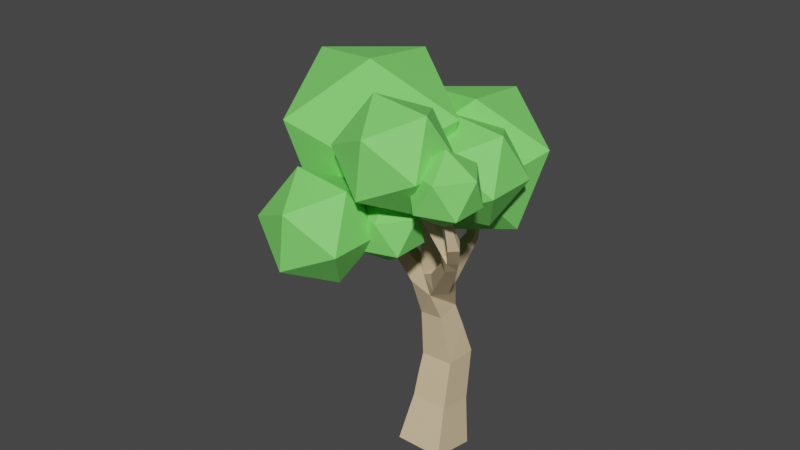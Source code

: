 # Source: BasicTree.blend  (saved by Blender 2.93.21; exported with 4.5.12 LTS)
import bpy
from mathutils import Matrix  # noqa: F401  (used for matrix-valued properties, if any)

bpy.ops.wm.read_factory_settings(use_empty=True)
scene = bpy.context.scene
scene.name = 'Scene'

# ---- collections
col_collection = bpy.data.collections.new('Collection'); scene.collection.children.link(col_collection)

# ---- materials (node trees are filled in below, after node groups)
mat_brown = bpy.data.materials.new('brown')
mat_brown.use_transparent_shadow = False
mat_material_001 = bpy.data.materials.new('Material.001')
mat_material_001.use_transparent_shadow = False

# ---- material node trees
mat_brown.use_nodes = True; mat_brown.node_tree.nodes.clear()
_N = mat_brown.node_tree.nodes; _L = mat_brown.node_tree.links
n0 = _N.new('ShaderNodeBsdfPrincipled'); n0.name = 'Principled BSDF'; n0.location = (10, 300)
n0.distribution = 'GGX'
n0.subsurface_method = 'BURLEY'
n0.inputs[0].default_value = (0.7064, 0.5472, 0.3339, 1.0)
n0.inputs[2].default_value = 0.7632
n0.inputs[3].default_value = 1.45
n0.inputs[27].default_value = (0.0, 0.0, 0.0, 1.0)
n0.inputs[28].default_value = 1.0
n1 = _N.new('ShaderNodeOutputMaterial'); n1.name = 'Material Output'; n1.location = (300, 300)
_L.new(n0.outputs[0], n1.inputs[0])
n1.is_active_output = True
mat_material_001.use_nodes = True; mat_material_001.node_tree.nodes.clear()
_N = mat_material_001.node_tree.nodes; _L = mat_material_001.node_tree.links
n0 = _N.new('ShaderNodeBsdfPrincipled'); n0.name = 'Principled BSDF'; n0.location = (10, 300)
n0.distribution = 'GGX'
n0.subsurface_method = 'BURLEY'
n0.inputs[0].default_value = (0.2083, 0.8, 0.1468, 1.0)
n0.inputs[2].default_value = 0.6773
n0.inputs[3].default_value = 1.45
n0.inputs[13].default_value = 0.5816
n0.inputs[27].default_value = (0.0, 0.0, 0.0, 1.0)
n0.inputs[28].default_value = 1.0
n1 = _N.new('ShaderNodeOutputMaterial'); n1.name = 'Material Output'; n1.location = (300, 300)
_L.new(n0.outputs[0], n1.inputs[0])
n1.is_active_output = True

# ---- world
world_world = bpy.data.worlds.new('World'); scene.world = world_world
world_world.use_nodes = True; world_world.node_tree.nodes.clear()
_N = world_world.node_tree.nodes; _L = world_world.node_tree.links
n0 = _N.new('ShaderNodeOutputWorld'); n0.name = 'World Output'; n0.location = (300, 300)
n1 = _N.new('ShaderNodeBackground'); n1.name = 'Background'; n1.location = (10, 300)
n1.inputs[0].default_value = (0.05088, 0.05088, 0.05088, 1.0)
_L.new(n1.outputs[0], n0.inputs[0])
n0.is_active_output = True
world_world.color = (0.05088, 0.05088, 0.05088)
world_world.use_sun_shadow = False
world_world.sun_shadow_jitter_overblur = 0.0

# ---- meshes
me_cube_001 = bpy.data.meshes.new('Cube.001')
me_cube_001.from_pydata([(-0.479, 0.6107, -0.1267), (0.7684, 0.6107, -0.1267), (0.7684, -0.6107, 0.1267), (-0.479, -0.6107, 0.1267), (0.03282, -0.9505, 8.978), (-0.03282, -0.9505, 8.978), (-0.03282, -0.8848, 8.979), (0.03282, -0.8848, 8.979), (0.05808, -0.9496, 8.171), (-0.05808, -0.9496, 8.171), (-0.05808, -0.8398, 8.209), (0.05808, -0.8398, 8.209), (-0.4059, 2.544, 6.206), (-0.2912, 2.561, 6.21), (-0.2769, 2.459, 6.262), (-0.3917, 2.441, 6.259), (-0.3478, 1.957, 4.903), (-0.09477, 1.992, 4.906), (-0.07274, 1.82, 5.093), (-0.3258, 1.784, 5.09), (0.1278, -0.2569, 7.112), (-0.1278, -0.2569, 7.112), (-0.1278, -0.01842, 7.204), (0.1278, -0.01842, 7.204), (-0.2837, 0.93, 2.411), (0.5698, 0.9336, 2.444), (0.5731, 0.07946, 2.453), (-0.2804, 0.07584, 2.419), (0.9386, -1.884, 7.695), (0.8409, -1.83, 7.727), (0.9033, -1.74, 7.765), (1.001, -1.793, 7.732), (1.316, -2.234, 8.477), (1.267, -2.212, 8.513), (1.299, -2.157, 8.524), (1.348, -2.179, 8.489), (2.027, -1.645, 6.811), (1.819, -1.791, 6.788), (1.682, -1.616, 6.913), (1.89, -1.47, 6.936), (1.937, -1.956, 7.692), (1.852, -2.01, 7.673), (1.794, -1.931, 7.703), (1.879, -1.877, 7.723), (-1.522, -0.3564, 5.956), (-1.622, -0.1257, 6.0), (-1.444, -0.0821, 6.178), (-1.343, -0.3128, 6.134), (-2.333, -1.224, 6.933), (-2.394, -1.133, 6.97), (-2.318, -1.117, 7.056), (-2.257, -1.208, 7.018), (-0.3285, 0.7157, 1.12), (0.6178, 0.7157, 1.12), (0.6178, -0.2109, 1.312), (-0.3285, -0.2109, 1.312), (-0.3972, 0.6678, 0.5509), (0.6865, 0.6678, 0.5509), (0.6865, -0.3934, 0.7711), (-0.3972, -0.3934, 0.7711), (-1.668, -0.5165, 6.133), (-1.788, -0.3381, 6.207), (-1.638, -0.3069, 6.375), (-1.518, -0.4853, 6.301), (-1.779, -0.6341, 6.266), (-1.889, -0.4702, 6.334), (-1.751, -0.4416, 6.488), (-1.641, -0.6055, 6.421), (-1.874, -0.736, 6.381), (-1.976, -0.5847, 6.444), (-1.849, -0.5582, 6.587), (-1.747, -0.7096, 6.524), (-1.962, -0.8289, 6.486), (-2.056, -0.689, 6.544), (-1.938, -0.6645, 6.676), (-1.844, -0.8044, 6.618), (-2.043, -0.9155, 6.584), (-2.13, -0.7863, 6.638), (-2.022, -0.7637, 6.759), (-1.935, -0.8929, 6.706), (-2.12, -0.9975, 6.677), (-2.2, -0.8785, 6.726), (-2.1, -0.8577, 6.838), (-2.02, -0.9767, 6.789), (-2.194, -1.076, 6.765), (-2.267, -0.9665, 6.81), (-2.176, -0.9474, 6.914), (-2.102, -1.057, 6.868), (-2.265, -1.151, 6.85), (-2.332, -1.051, 6.892), (-2.248, -1.034, 6.986), (-2.181, -1.134, 6.945), (-0.4496, -0.1836, 4.537), (-0.5597, 0.2463, 4.537), (-0.2284, 0.3261, 4.857), (-0.1346, -0.1294, 4.831), (-0.6747, -0.2213, 4.834), (-0.7752, 0.1711, 4.834), (-0.4763, 0.2477, 5.096), (-0.3757, -0.1448, 5.096), (-0.8726, -0.2545, 5.095), (-0.9647, 0.105, 5.095), (-0.6909, 0.1752, 5.336), (-0.5988, -0.1843, 5.336), (-1.055, -0.285, 5.336), (-1.139, 0.04419, 5.336), (-0.8883, 0.1084, 5.556), (-0.804, -0.2208, 5.556), (-1.226, -0.3137, 5.562), (-1.303, -0.01298, 5.562), (-1.074, 0.0457, 5.763), (-0.9969, -0.255, 5.763), (-1.389, -0.341, 5.777), (-1.459, -0.0674, 5.777), (-1.251, -0.01402, 5.96), (-1.181, -0.2876, 5.96), (2.001, -1.757, 7.122), (1.831, -1.866, 7.083), (1.715, -1.707, 7.144), (1.886, -1.598, 7.183), (1.982, -1.817, 7.292), (1.837, -1.909, 7.259), (1.739, -1.774, 7.311), (1.884, -1.681, 7.344), (1.965, -1.867, 7.438), (1.842, -1.946, 7.41), (1.759, -1.831, 7.454), (1.882, -1.753, 7.482), (1.95, -1.913, 7.57), (1.847, -1.979, 7.547), (1.777, -1.883, 7.584), (1.88, -1.817, 7.607), (1.699, -1.233, 6.21), (1.5, -1.393, 6.21), (1.38, -1.244, 6.38), (1.58, -1.084, 6.38), (1.804, -1.364, 6.399), (1.605, -1.524, 6.399), (1.485, -1.375, 6.569), (1.684, -1.215, 6.569), (1.909, -1.494, 6.588), (1.71, -1.654, 6.588), (1.59, -1.505, 6.758), (1.789, -1.345, 6.758), (0.9952, -1.935, 7.81), (0.9124, -1.899, 7.869), (0.9661, -1.807, 7.888), (1.049, -1.843, 7.828), (1.037, -1.974, 7.897), (0.9587, -1.94, 7.953), (1.01, -1.853, 7.971), (1.088, -1.887, 7.915), (1.075, -2.009, 7.975), (1.0, -1.976, 8.028), (1.048, -1.893, 8.045), (1.123, -1.926, 7.992), (1.109, -2.041, 8.047), (1.038, -2.01, 8.098), (1.084, -1.931, 8.114), (1.155, -1.962, 8.063), (1.142, -2.072, 8.115), (1.074, -2.042, 8.164), (1.118, -1.967, 8.179), (1.186, -1.997, 8.13), (1.173, -2.101, 8.18), (1.109, -2.073, 8.226), (1.151, -2.001, 8.241), (1.215, -2.029, 8.195), (1.204, -2.129, 8.243), (1.142, -2.102, 8.287), (1.182, -2.034, 8.301), (1.243, -2.061, 8.257), (1.233, -2.156, 8.304), (1.175, -2.131, 8.346), (1.212, -2.066, 8.359), (1.271, -2.091, 8.317), (1.261, -2.183, 8.363), (1.206, -2.158, 8.403), (1.242, -2.097, 8.415), (1.297, -2.121, 8.376), (1.289, -2.208, 8.421), (1.237, -2.186, 8.459), (1.271, -2.127, 8.471), (1.323, -2.15, 8.433), (1.372, -1.389, 6.356), (1.186, -1.254, 6.356), (1.305, -1.09, 6.465), (1.491, -1.226, 6.465), (1.306, -1.464, 6.56), (1.135, -1.339, 6.56), (1.245, -1.188, 6.66), (1.416, -1.313, 6.66), (1.249, -1.53, 6.736), (1.09, -1.413, 6.736), (1.192, -1.273, 6.829), (1.352, -1.389, 6.829), (1.197, -1.589, 6.896), (1.049, -1.481, 6.896), (1.144, -1.35, 6.983), (1.293, -1.458, 6.983), (1.149, -1.645, 7.046), (1.011, -1.543, 7.046), (1.1, -1.422, 7.127), (1.238, -1.523, 7.127), (1.103, -1.697, 7.188), (0.9746, -1.603, 7.188), (1.057, -1.49, 7.264), (1.186, -1.584, 7.264), (1.06, -1.747, 7.324), (0.9401, -1.66, 7.324), (1.017, -1.555, 7.394), (1.137, -1.642, 7.394), (1.018, -1.795, 7.454), (0.907, -1.715, 7.454), (0.9782, -1.617, 7.519), (1.089, -1.698, 7.519), (0.9771, -1.842, 7.58), (0.8749, -1.768, 7.58), (0.9406, -1.678, 7.64), (1.043, -1.752, 7.64), (0.5635, -0.03778, 4.487), (0.266, -0.3743, 4.487), (0.2775, 0.2452, 4.851), (0.7481, -0.2243, 4.763), (0.4737, -0.5346, 4.763), (0.2587, -0.3446, 5.061), (0.5331, -0.03422, 5.061), (0.9103, -0.3883, 5.005), (0.6564, -0.6756, 5.005), (0.4573, -0.4996, 5.282), (0.7113, -0.2123, 5.282), (1.06, -0.5391, 5.228), (0.8244, -0.8052, 5.228), (0.6401, -0.6423, 5.484), (0.8753, -0.3762, 5.484), (1.2, -0.681, 5.438), (0.9824, -0.9272, 5.438), (0.8118, -0.7764, 5.675), (1.029, -0.5302, 5.675), (1.334, -0.816, 5.637), (1.133, -1.043, 5.637), (0.9753, -0.904, 5.856), (1.176, -0.6768, 5.856), (1.462, -0.9456, 5.829), (1.277, -1.155, 5.829), (1.132, -1.027, 6.03), (1.317, -0.8175, 6.03), (0.05355, -0.9524, 8.33), (-0.05355, -0.9524, 8.33), (-0.05355, -0.8453, 8.333), (0.05355, -0.8453, 8.333), (0.05029, -0.9521, 8.432), (-0.05029, -0.9521, 8.432), (-0.05029, -0.8515, 8.434), (0.05029, -0.8515, 8.434), (0.04739, -0.9518, 8.522), (-0.04739, -0.9518, 8.522), (-0.04739, -0.8571, 8.525), (0.04739, -0.8571, 8.525), (0.04469, -0.9515, 8.607), (-0.04469, -0.9515, 8.607), (-0.04469, -0.8622, 8.609), (0.04469, -0.8622, 8.609), (0.04213, -0.9513, 8.687), (-0.04213, -0.9513, 8.687), (-0.04213, -0.8671, 8.689), (0.04213, -0.8671, 8.689), (0.03969, -0.9511, 8.763), (-0.03969, -0.9511, 8.763), (-0.03969, -0.8717, 8.765), (0.03969, -0.8717, 8.765), (0.03733, -0.9509, 8.837), (-0.03733, -0.9509, 8.837), (-0.03733, -0.8762, 8.839), (0.03733, -0.8762, 8.839), (0.03504, -0.9507, 8.908), (-0.03504, -0.9507, 8.908), (-0.03504, -0.8806, 8.91), (0.03504, -0.8806, 8.91), (0.1108, -0.4109, 7.343), (-0.1108, -0.4109, 7.343), (-0.1108, -0.2321, 7.474), (0.1108, -0.2321, 7.474), (0.09975, -0.5225, 7.514), (-0.09975, -0.5225, 7.514), (-0.09975, -0.3616, 7.632), (0.09975, -0.3616, 7.632), (0.09014, -0.6191, 7.662), (-0.09014, -0.6191, 7.662), (-0.09014, -0.4738, 7.768), (0.09014, -0.4738, 7.768), (0.08138, -0.7072, 7.797), (-0.08138, -0.7072, 7.797), (-0.08138, -0.576, 7.893), (0.08138, -0.576, 7.893), (0.07321, -0.7894, 7.923), (-0.07321, -0.7894, 7.923), (-0.07321, -0.6713, 8.009), (0.07321, -0.6713, 8.009), (0.06547, -0.8672, 8.042), (-0.06547, -0.8672, 8.042), (-0.06547, -0.7616, 8.119), (0.06547, -0.7616, 8.119), (-0.364, 2.106, 5.217), (-0.1419, 2.14, 5.223), (-0.1143, 1.941, 5.325), (-0.3365, 1.907, 5.318), (-0.3718, 2.187, 5.4), (-0.1696, 2.218, 5.406), (-0.1445, 2.037, 5.498), (-0.3467, 2.006, 5.492), (-0.3785, 2.257, 5.559), (-0.1935, 2.286, 5.564), (-0.1706, 2.12, 5.649), (-0.3556, 2.092, 5.643), (-0.3847, 2.321, 5.704), (-0.2154, 2.347, 5.709), (-0.1944, 2.196, 5.786), (-0.3636, 2.17, 5.781), (-0.3904, 2.381, 5.839), (-0.2357, 2.405, 5.843), (-0.2166, 2.266, 5.914), (-0.3712, 2.243, 5.909), (-0.3958, 2.438, 5.967), (-0.255, 2.459, 5.971), (-0.2376, 2.333, 6.035), (-0.3783, 2.312, 6.031), (-0.401, 2.492, 6.089), (-0.2735, 2.511, 6.093), (-0.2576, 2.397, 6.151), (-0.3851, 2.378, 6.147), (-0.2845, 0.7291, 4.286), (0.1399, 0.7807, 4.286), (0.1599, 0.6163, 4.681), (-0.2645, 0.5646, 4.681), (-0.3015, 1.075, 4.459), (0.07338, 1.121, 4.459), (0.09106, 0.9753, 4.807), (-0.2838, 0.9297, 4.807), (-0.3164, 1.379, 4.61), (0.01493, 1.419, 4.61), (0.03055, 1.291, 4.918), (-0.3008, 1.251, 4.918), (-0.3302, 1.659, 4.749), (-0.03886, 1.694, 4.749), (-0.02512, 1.581, 5.02), (-0.3164, 1.546, 5.02), (0.2246, -0.1248, 4.844), (0.2071, -0.1501, 5.26), (-0.2071, -0.1501, 5.26), (-0.2071, 0.262, 5.302), (0.2071, 0.262, 5.302), (0.1917, -0.1723, 5.625), (-0.1917, -0.1723, 5.625), (-0.1917, 0.2092, 5.664), (0.1917, 0.2092, 5.664), (0.1776, -0.1927, 5.961), (-0.1776, -0.1927, 5.961), (-0.1776, 0.1606, 5.997), (0.1776, 0.1606, 5.997), (0.1643, -0.2119, 6.277), (-0.1643, -0.2119, 6.277), (-0.1643, 0.1149, 6.31), (0.1643, 0.1149, 6.31), (0.1516, -0.2302, 6.577), (-0.1516, -0.2302, 6.577), (-0.1516, 0.07146, 6.608), (0.1516, 0.07146, 6.608), (0.1395, -0.2478, 6.866), (-0.1395, -0.2478, 6.866), (-0.1395, 0.02973, 6.895), (0.1395, 0.02973, 6.895), (-0.2731, 0.7073, 3.237), (0.4306, 0.7079, 3.292), (0.4413, 0.01399, 3.163), (-0.2624, 0.01344, 3.107), (-0.2625, 0.5485, 3.794), (0.333, 0.549, 3.841), (0.3421, -0.03818, 3.731), (-0.2534, -0.03864, 3.684), (-0.3047, 0.8228, 1.753), (0.594, 0.8228, 1.753), (0.594, -0.0571, 1.936), (-0.3047, -0.0571, 1.936), (1.699, -1.233, 6.21), (1.5, -1.393, 6.21), (1.58, -1.084, 6.38), (0.2775, 0.2452, 4.851), (-0.1346, -0.1294, 4.831), (0.266, -0.3743, 4.487), (0.5635, -0.03778, 4.487)], [], [(379, 378, 221), (61, 62, 46, 45), (60, 61, 45, 44), (347, 95, 221), (95, 92, 221), (92, 379, 221), (55, 52, 56, 59), (54, 55, 59, 58), (53, 54, 58, 57), (52, 53, 57, 56), (59, 56, 0, 3), (58, 59, 3, 2), (57, 58, 2, 1), (333, 222, 220), (56, 57, 1, 0), (51, 50, 49, 48), (334, 331, 376, 93), (184, 244, 133), (43, 42, 41, 40), (35, 34, 33, 32), (331, 332, 376), (332, 377, 376), (94, 334, 93), (15, 14, 13, 12), (222, 387, 390, 220), (220, 390, 389, 221), (334, 94, 333), (94, 222, 333), (221, 389, 388, 347), (135, 187, 132), (377, 220, 221, 378), (187, 386, 384, 132), (332, 333, 220, 377), (93, 376, 379, 92), (132, 384, 385, 133), (133, 385, 134, 184), (184, 134, 386, 187), (0, 1, 2, 3), (7, 6, 5, 4), (246, 135, 132, 243), (243, 132, 133, 244), (185, 245, 244, 184), (186, 246, 245, 185), (246, 186, 187, 135), (347, 388, 387, 222), (62, 63, 47, 46), (63, 60, 44, 47), (64, 65, 61, 60), (65, 66, 62, 61), (66, 67, 63, 62), (67, 64, 60, 63), (68, 69, 65, 64), (69, 70, 66, 65), (70, 71, 67, 66), (71, 68, 64, 67), (72, 73, 69, 68), (73, 74, 70, 69), (74, 75, 71, 70), (75, 72, 68, 71), (76, 77, 73, 72), (77, 78, 74, 73), (78, 79, 75, 74), (79, 76, 72, 75), (80, 81, 77, 76), (81, 82, 78, 77), (82, 83, 79, 78), (83, 80, 76, 79), (84, 85, 81, 80), (85, 86, 82, 81), (86, 87, 83, 82), (87, 84, 80, 83), (88, 89, 85, 84), (89, 90, 86, 85), (90, 91, 87, 86), (91, 88, 84, 87), (48, 49, 89, 88), (49, 50, 90, 89), (50, 51, 91, 90), (51, 48, 88, 91), (96, 97, 93, 92), (97, 98, 94, 93), (98, 99, 95, 94), (99, 96, 92, 95), (100, 101, 97, 96), (101, 102, 98, 97), (102, 103, 99, 98), (103, 100, 96, 99), (104, 105, 101, 100), (105, 106, 102, 101), (106, 107, 103, 102), (107, 104, 100, 103), (108, 109, 105, 104), (109, 110, 106, 105), (110, 111, 107, 106), (111, 108, 104, 107), (112, 113, 109, 108), (113, 114, 110, 109), (114, 115, 111, 110), (115, 112, 108, 111), (44, 45, 113, 112), (45, 46, 114, 113), (46, 47, 115, 114), (47, 44, 112, 115), (116, 117, 37, 36), (117, 118, 38, 37), (118, 119, 39, 38), (119, 116, 36, 39), (120, 121, 117, 116), (121, 122, 118, 117), (122, 123, 119, 118), (123, 120, 116, 119), (124, 125, 121, 120), (125, 126, 122, 121), (126, 127, 123, 122), (127, 124, 120, 123), (128, 129, 125, 124), (129, 130, 126, 125), (130, 131, 127, 126), (131, 128, 124, 127), (40, 41, 129, 128), (41, 42, 130, 129), (42, 43, 131, 130), (43, 40, 128, 131), (136, 137, 385, 384), (137, 138, 134, 385), (138, 139, 386, 134), (139, 136, 384, 386), (140, 141, 137, 136), (141, 142, 138, 137), (142, 143, 139, 138), (143, 140, 136, 139), (36, 37, 141, 140), (37, 38, 142, 141), (38, 39, 143, 142), (39, 36, 140, 143), (144, 145, 29, 28), (145, 146, 30, 29), (146, 147, 31, 30), (147, 144, 28, 31), (148, 149, 145, 144), (149, 150, 146, 145), (150, 151, 147, 146), (151, 148, 144, 147), (152, 153, 149, 148), (153, 154, 150, 149), (154, 155, 151, 150), (155, 152, 148, 151), (156, 157, 153, 152), (157, 158, 154, 153), (158, 159, 155, 154), (159, 156, 152, 155), (160, 161, 157, 156), (161, 162, 158, 157), (162, 163, 159, 158), (163, 160, 156, 159), (164, 165, 161, 160), (165, 166, 162, 161), (166, 167, 163, 162), (167, 164, 160, 163), (168, 169, 165, 164), (169, 170, 166, 165), (170, 171, 167, 166), (171, 168, 164, 167), (172, 173, 169, 168), (173, 174, 170, 169), (174, 175, 171, 170), (175, 172, 168, 171), (176, 177, 173, 172), (177, 178, 174, 173), (178, 179, 175, 174), (179, 176, 172, 175), (180, 181, 177, 176), (181, 182, 178, 177), (182, 183, 179, 178), (183, 180, 176, 179), (32, 33, 181, 180), (33, 34, 182, 181), (34, 35, 183, 182), (35, 32, 180, 183), (188, 189, 185, 184), (189, 190, 186, 185), (190, 191, 187, 186), (191, 188, 184, 187), (192, 193, 189, 188), (193, 194, 190, 189), (194, 195, 191, 190), (195, 192, 188, 191), (196, 197, 193, 192), (197, 198, 194, 193), (198, 199, 195, 194), (199, 196, 192, 195), (200, 201, 197, 196), (201, 202, 198, 197), (202, 203, 199, 198), (203, 200, 196, 199), (204, 205, 201, 200), (205, 206, 202, 201), (206, 207, 203, 202), (207, 204, 200, 203), (208, 209, 205, 204), (209, 210, 206, 205), (210, 211, 207, 206), (211, 208, 204, 207), (212, 213, 209, 208), (213, 214, 210, 209), (214, 215, 211, 210), (215, 212, 208, 211), (216, 217, 213, 212), (217, 218, 214, 213), (218, 219, 215, 214), (219, 216, 212, 215), (28, 29, 217, 216), (29, 30, 218, 217), (30, 31, 219, 218), (31, 28, 216, 219), (223, 224, 389, 390), (224, 225, 388, 389), (225, 226, 387, 388), (226, 223, 390, 387), (227, 228, 224, 223), (228, 229, 225, 224), (229, 230, 226, 225), (230, 227, 223, 226), (231, 232, 228, 227), (232, 233, 229, 228), (233, 234, 230, 229), (234, 231, 227, 230), (235, 236, 232, 231), (236, 237, 233, 232), (237, 238, 234, 233), (238, 235, 231, 234), (239, 240, 236, 235), (240, 241, 237, 236), (241, 242, 238, 237), (242, 239, 235, 238), (243, 244, 240, 239), (244, 245, 241, 240), (245, 246, 242, 241), (246, 243, 239, 242), (247, 248, 9, 8), (248, 249, 10, 9), (249, 250, 11, 10), (250, 247, 8, 11), (251, 252, 248, 247), (252, 253, 249, 248), (253, 254, 250, 249), (254, 251, 247, 250), (255, 256, 252, 251), (256, 257, 253, 252), (257, 258, 254, 253), (258, 255, 251, 254), (259, 260, 256, 255), (260, 261, 257, 256), (261, 262, 258, 257), (262, 259, 255, 258), (263, 264, 260, 259), (264, 265, 261, 260), (265, 266, 262, 261), (266, 263, 259, 262), (267, 268, 264, 263), (268, 269, 265, 264), (269, 270, 266, 265), (270, 267, 263, 266), (271, 272, 268, 267), (272, 273, 269, 268), (273, 274, 270, 269), (274, 271, 267, 270), (275, 276, 272, 271), (276, 277, 273, 272), (277, 278, 274, 273), (278, 275, 271, 274), (4, 5, 276, 275), (5, 6, 277, 276), (6, 7, 278, 277), (7, 4, 275, 278), (279, 280, 21, 20), (280, 281, 22, 21), (281, 282, 23, 22), (282, 279, 20, 23), (283, 284, 280, 279), (284, 285, 281, 280), (285, 286, 282, 281), (286, 283, 279, 282), (287, 288, 284, 283), (288, 289, 285, 284), (289, 290, 286, 285), (290, 287, 283, 286), (291, 292, 288, 287), (292, 293, 289, 288), (293, 294, 290, 289), (294, 291, 287, 290), (295, 296, 292, 291), (296, 297, 293, 292), (297, 298, 294, 293), (298, 295, 291, 294), (299, 300, 296, 295), (300, 301, 297, 296), (301, 302, 298, 297), (302, 299, 295, 298), (8, 9, 300, 299), (9, 10, 301, 300), (10, 11, 302, 301), (11, 8, 299, 302), (303, 304, 17, 16), (304, 305, 18, 17), (305, 306, 19, 18), (306, 303, 16, 19), (307, 308, 304, 303), (308, 309, 305, 304), (309, 310, 306, 305), (310, 307, 303, 306), (311, 312, 308, 307), (312, 313, 309, 308), (313, 314, 310, 309), (314, 311, 307, 310), (315, 316, 312, 311), (316, 317, 313, 312), (317, 318, 314, 313), (318, 315, 311, 314), (319, 320, 316, 315), (320, 321, 317, 316), (321, 322, 318, 317), (322, 319, 315, 318), (323, 324, 320, 319), (324, 325, 321, 320), (325, 326, 322, 321), (326, 323, 319, 322), (327, 328, 324, 323), (328, 329, 325, 324), (329, 330, 326, 325), (330, 327, 323, 326), (12, 13, 328, 327), (13, 14, 329, 328), (14, 15, 330, 329), (15, 12, 327, 330), (335, 336, 332, 331), (336, 337, 333, 332), (337, 338, 334, 333), (338, 335, 331, 334), (339, 340, 336, 335), (340, 341, 337, 336), (341, 342, 338, 337), (342, 339, 335, 338), (343, 344, 340, 339), (344, 345, 341, 340), (345, 346, 342, 341), (346, 343, 339, 342), (16, 17, 344, 343), (17, 18, 345, 344), (18, 19, 346, 345), (19, 16, 343, 346), (348, 349, 95, 347), (349, 350, 94, 95), (350, 351, 222, 94), (351, 348, 347, 222), (352, 353, 349, 348), (353, 354, 350, 349), (354, 355, 351, 350), (355, 352, 348, 351), (356, 357, 353, 352), (357, 358, 354, 353), (358, 359, 355, 354), (359, 356, 352, 355), (360, 361, 357, 356), (361, 362, 358, 357), (362, 363, 359, 358), (363, 360, 356, 359), (364, 365, 361, 360), (365, 366, 362, 361), (366, 367, 363, 362), (367, 364, 360, 363), (368, 369, 365, 364), (369, 370, 366, 365), (370, 371, 367, 366), (371, 368, 364, 367), (20, 21, 369, 368), (21, 22, 370, 369), (22, 23, 371, 370), (23, 20, 368, 371), (372, 373, 25, 24), (373, 374, 26, 25), (374, 375, 27, 26), (375, 372, 24, 27), (376, 377, 373, 372), (377, 378, 374, 373), (378, 379, 375, 374), (379, 376, 372, 375), (380, 381, 53, 52), (381, 382, 54, 53), (382, 383, 55, 54), (383, 380, 52, 55), (24, 25, 381, 380), (25, 26, 382, 381), (26, 27, 383, 382), (27, 24, 380, 383)])
me_cube_001.materials.append(mat_brown)
me_cube_001.use_remesh_preserve_volume = False
me_cube_001.use_remesh_preserve_attributes = False
me_cube_001.use_mirror_vertex_groups = False
me_cube_001.update()
me_icosphere = bpy.data.meshes.new('Icosphere')
me_icosphere.from_pydata([(0.0, 0.0, -0.87), (0.6295, -0.4574, -0.3891), (-0.2405, -0.7401, -0.3891), (-0.7781, 0.0, -0.3891), (-0.2405, 0.7401, -0.3891), (0.6295, 0.4574, -0.3891), (0.2405, -0.7401, 0.3891), (-0.6295, -0.4574, 0.3891), (-0.6295, 0.4574, 0.3891), (0.2405, 0.7401, 0.3891), (0.7781, 0.0, 0.3891), (0.0, 0.0, 0.87)], [], [(0, 1, 2), (1, 0, 5), (0, 2, 3), (0, 3, 4), (0, 4, 5), (1, 5, 10), (2, 1, 6), (3, 2, 7), (4, 3, 8), (5, 4, 9), (1, 10, 6), (2, 6, 7), (3, 7, 8), (4, 8, 9), (5, 9, 10), (6, 10, 11), (7, 6, 11), (8, 7, 11), (9, 8, 11), (10, 9, 11)])
_uv = me_icosphere.uv_layers.new(name='UVMap')
_uv.uv.foreach_set('vector', [0.1818, 0.0, 0.2727, 0.1575, 0.09091, 0.1575, 0.2727, 0.1575, 0.3636, 0.0, 0.4545, 0.1575, 0.9091, 0.0, 1.0, 0.1575, 0.8182, 0.1575, 0.7273, 0.0, 0.8182, 0.1575, 0.6364, 0.1575, 0.5455, 0.0, 0.6364, 0.1575, 0.4545, 0.1575, 0.2727, 0.1575, 0.4545, 0.1575, 0.3636, 0.3149, 0.09091, 0.1575, 0.2727, 0.1575, 0.1818, 0.3149, 0.8182, 0.1575, 1.0, 0.1575, 0.9091, 0.3149, 0.6364, 0.1575, 0.8182, 0.1575, 0.7273, 0.3149, 0.4545, 0.1575, 0.6364, 0.1575, 0.5455, 0.3149, 0.2727, 0.1575, 0.3636, 0.3149, 0.1818, 0.3149, 0.09091, 0.1575, 0.1818, 0.3149, 0.0, 0.3149, 0.8182, 0.1575, 0.9091, 0.3149, 0.7273, 0.3149, 0.6364, 0.1575, 0.7273, 0.3149, 0.5455, 0.3149, 0.4545, 0.1575, 0.5455, 0.3149, 0.3636, 0.3149, 0.1818, 0.3149, 0.3636, 0.3149, 0.2727, 0.4724, 0.0, 0.3149, 0.1818, 0.3149, 0.09091, 0.4724, 0.7273, 0.3149, 0.9091, 0.3149, 0.8182, 0.4724, 0.5455, 0.3149, 0.7273, 0.3149, 0.6364, 0.4724, 0.3636, 0.3149, 0.5455, 0.3149, 0.4545, 0.4724])
me_icosphere.materials.append(mat_material_001)
me_icosphere.use_remesh_fix_poles = True
me_icosphere.use_remesh_preserve_attributes = False
me_icosphere.update()
me_icosphere_001 = bpy.data.meshes.new('Icosphere.001')
me_icosphere_001.from_pydata([(0.0, 0.0, -0.87), (0.6295, -0.4574, -0.3891), (-0.2405, -0.7401, -0.3891), (-0.7781, 0.0, -0.3891), (-0.2405, 0.7401, -0.3891), (0.6295, 0.4574, -0.3891), (0.2405, -0.7401, 0.3891), (-0.6295, -0.4574, 0.3891), (-0.6295, 0.4574, 0.3891), (0.2405, 0.7401, 0.3891), (0.7781, 0.0, 0.3891), (0.0, 0.0, 0.87)], [], [(0, 1, 2), (1, 0, 5), (0, 2, 3), (0, 3, 4), (0, 4, 5), (1, 5, 10), (2, 1, 6), (3, 2, 7), (4, 3, 8), (5, 4, 9), (1, 10, 6), (2, 6, 7), (3, 7, 8), (4, 8, 9), (5, 9, 10), (6, 10, 11), (7, 6, 11), (8, 7, 11), (9, 8, 11), (10, 9, 11)])
_uv = me_icosphere_001.uv_layers.new(name='UVMap')
_uv.uv.foreach_set('vector', [0.1818, 0.0, 0.2727, 0.1575, 0.09091, 0.1575, 0.2727, 0.1575, 0.3636, 0.0, 0.4545, 0.1575, 0.9091, 0.0, 1.0, 0.1575, 0.8182, 0.1575, 0.7273, 0.0, 0.8182, 0.1575, 0.6364, 0.1575, 0.5455, 0.0, 0.6364, 0.1575, 0.4545, 0.1575, 0.2727, 0.1575, 0.4545, 0.1575, 0.3636, 0.3149, 0.09091, 0.1575, 0.2727, 0.1575, 0.1818, 0.3149, 0.8182, 0.1575, 1.0, 0.1575, 0.9091, 0.3149, 0.6364, 0.1575, 0.8182, 0.1575, 0.7273, 0.3149, 0.4545, 0.1575, 0.6364, 0.1575, 0.5455, 0.3149, 0.2727, 0.1575, 0.3636, 0.3149, 0.1818, 0.3149, 0.09091, 0.1575, 0.1818, 0.3149, 0.0, 0.3149, 0.8182, 0.1575, 0.9091, 0.3149, 0.7273, 0.3149, 0.6364, 0.1575, 0.7273, 0.3149, 0.5455, 0.3149, 0.4545, 0.1575, 0.5455, 0.3149, 0.3636, 0.3149, 0.1818, 0.3149, 0.3636, 0.3149, 0.2727, 0.4724, 0.0, 0.3149, 0.1818, 0.3149, 0.09091, 0.4724, 0.7273, 0.3149, 0.9091, 0.3149, 0.8182, 0.4724, 0.5455, 0.3149, 0.7273, 0.3149, 0.6364, 0.4724, 0.3636, 0.3149, 0.5455, 0.3149, 0.4545, 0.4724])
me_icosphere_001.materials.append(mat_material_001)
me_icosphere_001.use_remesh_fix_poles = True
me_icosphere_001.use_remesh_preserve_attributes = False
me_icosphere_001.update()
me_icosphere_002 = bpy.data.meshes.new('Icosphere.002')
me_icosphere_002.from_pydata([(0.0, 0.0, -0.87), (0.6295, -0.4574, -0.3891), (-0.2405, -0.7401, -0.3891), (-0.7781, 0.0, -0.3891), (-0.2405, 0.7401, -0.3891), (0.6295, 0.4574, -0.3891), (0.2405, -0.7401, 0.3891), (-0.6295, -0.4574, 0.3891), (-0.6295, 0.4574, 0.3891), (0.2405, 0.7401, 0.3891), (0.7781, 0.0, 0.3891), (0.0, 0.0, 0.87)], [], [(0, 1, 2), (1, 0, 5), (0, 2, 3), (0, 3, 4), (0, 4, 5), (1, 5, 10), (2, 1, 6), (3, 2, 7), (4, 3, 8), (5, 4, 9), (1, 10, 6), (2, 6, 7), (3, 7, 8), (4, 8, 9), (5, 9, 10), (6, 10, 11), (7, 6, 11), (8, 7, 11), (9, 8, 11), (10, 9, 11)])
_uv = me_icosphere_002.uv_layers.new(name='UVMap')
_uv.uv.foreach_set('vector', [0.1818, 0.0, 0.2727, 0.1575, 0.09091, 0.1575, 0.2727, 0.1575, 0.3636, 0.0, 0.4545, 0.1575, 0.9091, 0.0, 1.0, 0.1575, 0.8182, 0.1575, 0.7273, 0.0, 0.8182, 0.1575, 0.6364, 0.1575, 0.5455, 0.0, 0.6364, 0.1575, 0.4545, 0.1575, 0.2727, 0.1575, 0.4545, 0.1575, 0.3636, 0.3149, 0.09091, 0.1575, 0.2727, 0.1575, 0.1818, 0.3149, 0.8182, 0.1575, 1.0, 0.1575, 0.9091, 0.3149, 0.6364, 0.1575, 0.8182, 0.1575, 0.7273, 0.3149, 0.4545, 0.1575, 0.6364, 0.1575, 0.5455, 0.3149, 0.2727, 0.1575, 0.3636, 0.3149, 0.1818, 0.3149, 0.09091, 0.1575, 0.1818, 0.3149, 0.0, 0.3149, 0.8182, 0.1575, 0.9091, 0.3149, 0.7273, 0.3149, 0.6364, 0.1575, 0.7273, 0.3149, 0.5455, 0.3149, 0.4545, 0.1575, 0.5455, 0.3149, 0.3636, 0.3149, 0.1818, 0.3149, 0.3636, 0.3149, 0.2727, 0.4724, 0.0, 0.3149, 0.1818, 0.3149, 0.09091, 0.4724, 0.7273, 0.3149, 0.9091, 0.3149, 0.8182, 0.4724, 0.5455, 0.3149, 0.7273, 0.3149, 0.6364, 0.4724, 0.3636, 0.3149, 0.5455, 0.3149, 0.4545, 0.4724])
me_icosphere_002.materials.append(mat_material_001)
me_icosphere_002.use_remesh_fix_poles = True
me_icosphere_002.use_remesh_preserve_attributes = False
me_icosphere_002.update()
me_icosphere_003 = bpy.data.meshes.new('Icosphere.003')
me_icosphere_003.from_pydata([(0.0, 0.0, -0.87), (0.6295, -0.4574, -0.3891), (-0.2405, -0.7401, -0.3891), (-0.7781, 0.0, -0.3891), (-0.2405, 0.7401, -0.3891), (0.6295, 0.4574, -0.3891), (0.2405, -0.7401, 0.3891), (-0.6295, -0.4574, 0.3891), (-0.6295, 0.4574, 0.3891), (0.2405, 0.7401, 0.3891), (0.7781, 0.0, 0.3891), (0.0, 0.0, 0.87)], [], [(0, 1, 2), (1, 0, 5), (0, 2, 3), (0, 3, 4), (0, 4, 5), (1, 5, 10), (2, 1, 6), (3, 2, 7), (4, 3, 8), (5, 4, 9), (1, 10, 6), (2, 6, 7), (3, 7, 8), (4, 8, 9), (5, 9, 10), (6, 10, 11), (7, 6, 11), (8, 7, 11), (9, 8, 11), (10, 9, 11)])
_uv = me_icosphere_003.uv_layers.new(name='UVMap')
_uv.uv.foreach_set('vector', [0.1818, 0.0, 0.2727, 0.1575, 0.09091, 0.1575, 0.2727, 0.1575, 0.3636, 0.0, 0.4545, 0.1575, 0.9091, 0.0, 1.0, 0.1575, 0.8182, 0.1575, 0.7273, 0.0, 0.8182, 0.1575, 0.6364, 0.1575, 0.5455, 0.0, 0.6364, 0.1575, 0.4545, 0.1575, 0.2727, 0.1575, 0.4545, 0.1575, 0.3636, 0.3149, 0.09091, 0.1575, 0.2727, 0.1575, 0.1818, 0.3149, 0.8182, 0.1575, 1.0, 0.1575, 0.9091, 0.3149, 0.6364, 0.1575, 0.8182, 0.1575, 0.7273, 0.3149, 0.4545, 0.1575, 0.6364, 0.1575, 0.5455, 0.3149, 0.2727, 0.1575, 0.3636, 0.3149, 0.1818, 0.3149, 0.09091, 0.1575, 0.1818, 0.3149, 0.0, 0.3149, 0.8182, 0.1575, 0.9091, 0.3149, 0.7273, 0.3149, 0.6364, 0.1575, 0.7273, 0.3149, 0.5455, 0.3149, 0.4545, 0.1575, 0.5455, 0.3149, 0.3636, 0.3149, 0.1818, 0.3149, 0.3636, 0.3149, 0.2727, 0.4724, 0.0, 0.3149, 0.1818, 0.3149, 0.09091, 0.4724, 0.7273, 0.3149, 0.9091, 0.3149, 0.8182, 0.4724, 0.5455, 0.3149, 0.7273, 0.3149, 0.6364, 0.4724, 0.3636, 0.3149, 0.5455, 0.3149, 0.4545, 0.4724])
me_icosphere_003.materials.append(mat_material_001)
me_icosphere_003.use_remesh_fix_poles = True
me_icosphere_003.use_remesh_preserve_attributes = False
me_icosphere_003.update()
me_icosphere_004 = bpy.data.meshes.new('Icosphere.004')
me_icosphere_004.from_pydata([(0.0, 0.0, -0.87), (0.6295, -0.4574, -0.3891), (-0.2405, -0.7401, -0.3891), (-0.7781, 0.0, -0.3891), (-0.2405, 0.7401, -0.3891), (0.6295, 0.4574, -0.3891), (0.2405, -0.7401, 0.3891), (-0.6295, -0.4574, 0.3891), (-0.6295, 0.4574, 0.3891), (0.2405, 0.7401, 0.3891), (0.7781, 0.0, 0.3891), (0.0, 0.0, 0.87)], [], [(0, 1, 2), (1, 0, 5), (0, 2, 3), (0, 3, 4), (0, 4, 5), (1, 5, 10), (2, 1, 6), (3, 2, 7), (4, 3, 8), (5, 4, 9), (1, 10, 6), (2, 6, 7), (3, 7, 8), (4, 8, 9), (5, 9, 10), (6, 10, 11), (7, 6, 11), (8, 7, 11), (9, 8, 11), (10, 9, 11)])
_uv = me_icosphere_004.uv_layers.new(name='UVMap')
_uv.uv.foreach_set('vector', [0.1818, 0.0, 0.2727, 0.1575, 0.09091, 0.1575, 0.2727, 0.1575, 0.3636, 0.0, 0.4545, 0.1575, 0.9091, 0.0, 1.0, 0.1575, 0.8182, 0.1575, 0.7273, 0.0, 0.8182, 0.1575, 0.6364, 0.1575, 0.5455, 0.0, 0.6364, 0.1575, 0.4545, 0.1575, 0.2727, 0.1575, 0.4545, 0.1575, 0.3636, 0.3149, 0.09091, 0.1575, 0.2727, 0.1575, 0.1818, 0.3149, 0.8182, 0.1575, 1.0, 0.1575, 0.9091, 0.3149, 0.6364, 0.1575, 0.8182, 0.1575, 0.7273, 0.3149, 0.4545, 0.1575, 0.6364, 0.1575, 0.5455, 0.3149, 0.2727, 0.1575, 0.3636, 0.3149, 0.1818, 0.3149, 0.09091, 0.1575, 0.1818, 0.3149, 0.0, 0.3149, 0.8182, 0.1575, 0.9091, 0.3149, 0.7273, 0.3149, 0.6364, 0.1575, 0.7273, 0.3149, 0.5455, 0.3149, 0.4545, 0.1575, 0.5455, 0.3149, 0.3636, 0.3149, 0.1818, 0.3149, 0.3636, 0.3149, 0.2727, 0.4724, 0.0, 0.3149, 0.1818, 0.3149, 0.09091, 0.4724, 0.7273, 0.3149, 0.9091, 0.3149, 0.8182, 0.4724, 0.5455, 0.3149, 0.7273, 0.3149, 0.6364, 0.4724, 0.3636, 0.3149, 0.5455, 0.3149, 0.4545, 0.4724])
me_icosphere_004.materials.append(mat_material_001)
me_icosphere_004.use_remesh_fix_poles = True
me_icosphere_004.use_remesh_preserve_attributes = False
me_icosphere_004.update()
me_icosphere_005 = bpy.data.meshes.new('Icosphere.005')
me_icosphere_005.from_pydata([(0.0, 0.0, -0.87), (0.6295, -0.4574, -0.3891), (-0.2405, -0.7401, -0.3891), (-0.7781, 0.0, -0.3891), (-0.2405, 0.7401, -0.3891), (0.6295, 0.4574, -0.3891), (0.2405, -0.7401, 0.3891), (-0.6295, -0.4574, 0.3891), (-0.6295, 0.4574, 0.3891), (0.2405, 0.7401, 0.3891), (0.7781, 0.0, 0.3891), (0.0, 0.0, 0.87)], [], [(0, 1, 2), (1, 0, 5), (0, 2, 3), (0, 3, 4), (0, 4, 5), (1, 5, 10), (2, 1, 6), (3, 2, 7), (4, 3, 8), (5, 4, 9), (1, 10, 6), (2, 6, 7), (3, 7, 8), (4, 8, 9), (5, 9, 10), (6, 10, 11), (7, 6, 11), (8, 7, 11), (9, 8, 11), (10, 9, 11)])
_uv = me_icosphere_005.uv_layers.new(name='UVMap')
_uv.uv.foreach_set('vector', [0.1818, 0.0, 0.2727, 0.1575, 0.09091, 0.1575, 0.2727, 0.1575, 0.3636, 0.0, 0.4545, 0.1575, 0.9091, 0.0, 1.0, 0.1575, 0.8182, 0.1575, 0.7273, 0.0, 0.8182, 0.1575, 0.6364, 0.1575, 0.5455, 0.0, 0.6364, 0.1575, 0.4545, 0.1575, 0.2727, 0.1575, 0.4545, 0.1575, 0.3636, 0.3149, 0.09091, 0.1575, 0.2727, 0.1575, 0.1818, 0.3149, 0.8182, 0.1575, 1.0, 0.1575, 0.9091, 0.3149, 0.6364, 0.1575, 0.8182, 0.1575, 0.7273, 0.3149, 0.4545, 0.1575, 0.6364, 0.1575, 0.5455, 0.3149, 0.2727, 0.1575, 0.3636, 0.3149, 0.1818, 0.3149, 0.09091, 0.1575, 0.1818, 0.3149, 0.0, 0.3149, 0.8182, 0.1575, 0.9091, 0.3149, 0.7273, 0.3149, 0.6364, 0.1575, 0.7273, 0.3149, 0.5455, 0.3149, 0.4545, 0.1575, 0.5455, 0.3149, 0.3636, 0.3149, 0.1818, 0.3149, 0.3636, 0.3149, 0.2727, 0.4724, 0.0, 0.3149, 0.1818, 0.3149, 0.09091, 0.4724, 0.7273, 0.3149, 0.9091, 0.3149, 0.8182, 0.4724, 0.5455, 0.3149, 0.7273, 0.3149, 0.6364, 0.4724, 0.3636, 0.3149, 0.5455, 0.3149, 0.4545, 0.4724])
me_icosphere_005.materials.append(mat_material_001)
me_icosphere_005.use_remesh_fix_poles = True
me_icosphere_005.use_remesh_preserve_attributes = False
me_icosphere_005.update()
me_icosphere_006 = bpy.data.meshes.new('Icosphere.006')
me_icosphere_006.from_pydata([(0.0, 0.0, -0.87), (0.6295, -0.4574, -0.3891), (-0.2405, -0.7401, -0.3891), (-0.7781, 0.0, -0.3891), (-0.2405, 0.7401, -0.3891), (0.6295, 0.4574, -0.3891), (0.2405, -0.7401, 0.3891), (-0.6295, -0.4574, 0.3891), (-0.6295, 0.4574, 0.3891), (0.2405, 0.7401, 0.3891), (0.7781, 0.0, 0.3891), (0.0, 0.0, 0.87)], [], [(0, 1, 2), (1, 0, 5), (0, 2, 3), (0, 3, 4), (0, 4, 5), (1, 5, 10), (2, 1, 6), (3, 2, 7), (4, 3, 8), (5, 4, 9), (1, 10, 6), (2, 6, 7), (3, 7, 8), (4, 8, 9), (5, 9, 10), (6, 10, 11), (7, 6, 11), (8, 7, 11), (9, 8, 11), (10, 9, 11)])
_uv = me_icosphere_006.uv_layers.new(name='UVMap')
_uv.uv.foreach_set('vector', [0.1818, 0.0, 0.2727, 0.1575, 0.09091, 0.1575, 0.2727, 0.1575, 0.3636, 0.0, 0.4545, 0.1575, 0.9091, 0.0, 1.0, 0.1575, 0.8182, 0.1575, 0.7273, 0.0, 0.8182, 0.1575, 0.6364, 0.1575, 0.5455, 0.0, 0.6364, 0.1575, 0.4545, 0.1575, 0.2727, 0.1575, 0.4545, 0.1575, 0.3636, 0.3149, 0.09091, 0.1575, 0.2727, 0.1575, 0.1818, 0.3149, 0.8182, 0.1575, 1.0, 0.1575, 0.9091, 0.3149, 0.6364, 0.1575, 0.8182, 0.1575, 0.7273, 0.3149, 0.4545, 0.1575, 0.6364, 0.1575, 0.5455, 0.3149, 0.2727, 0.1575, 0.3636, 0.3149, 0.1818, 0.3149, 0.09091, 0.1575, 0.1818, 0.3149, 0.0, 0.3149, 0.8182, 0.1575, 0.9091, 0.3149, 0.7273, 0.3149, 0.6364, 0.1575, 0.7273, 0.3149, 0.5455, 0.3149, 0.4545, 0.1575, 0.5455, 0.3149, 0.3636, 0.3149, 0.1818, 0.3149, 0.3636, 0.3149, 0.2727, 0.4724, 0.0, 0.3149, 0.1818, 0.3149, 0.09091, 0.4724, 0.7273, 0.3149, 0.9091, 0.3149, 0.8182, 0.4724, 0.5455, 0.3149, 0.7273, 0.3149, 0.6364, 0.4724, 0.3636, 0.3149, 0.5455, 0.3149, 0.4545, 0.4724])
me_icosphere_006.materials.append(mat_material_001)
me_icosphere_006.use_remesh_fix_poles = True
me_icosphere_006.use_remesh_preserve_attributes = False
me_icosphere_006.update()

# ---- objects
ob_cube = bpy.data.objects.new('Cube', me_cube_001)
ob_icosphere = bpy.data.objects.new('Icosphere', me_icosphere)
ob_icosphere_001 = bpy.data.objects.new('Icosphere.001', me_icosphere_001)
ob_icosphere_002 = bpy.data.objects.new('Icosphere.002', me_icosphere_002)
ob_icosphere_003 = bpy.data.objects.new('Icosphere.003', me_icosphere_003)
ob_icosphere_004 = bpy.data.objects.new('Icosphere.004', me_icosphere_004)
ob_icosphere_005 = bpy.data.objects.new('Icosphere.005', me_icosphere_005)
ob_icosphere_006 = bpy.data.objects.new('Icosphere.006', me_icosphere_006)

# ---- transforms, parenting, visibility, modifiers, constraints
ob_cube.location = (-0.08353, 0.2728, -0.2483)
ob_cube.scale = (1.783, 1.783, 1.783)
ob_cube.lock_rotations_4d = False
ob_cube.empty_display_type = 'ARROWS'
ob_cube.lineart.crease_threshold = 0.0
ob_icosphere.location = (3.206, -3.201, 14.57)
ob_icosphere.scale = (1.783, 1.783, 1.783)
ob_icosphere_001.location = (0.963, -3.361, 15.36)
ob_icosphere_001.rotation_euler = (0.0, -0.4342, 0.0)
ob_icosphere_001.scale = (-2.746, -2.746, -2.746)
ob_icosphere_002.location = (-0.4474, 3.452, 12.56)
ob_icosphere_002.rotation_euler = (0.3514, -0.6979, -0.5421)
ob_icosphere_002.scale = (-4.163, -4.163, -4.163)
ob_icosphere_003.location = (-2.67, -0.4066, 14.48)
ob_icosphere_003.rotation_euler = (0.3514, -0.6979, -0.5421)
ob_icosphere_003.scale = (-4.628, -4.628, -4.628)
ob_icosphere_004.location = (1.3, 0.972, 13.31)
ob_icosphere_004.rotation_euler = (0.0, -0.4342, 0.0)
ob_icosphere_004.scale = (-2.746, -2.746, -2.746)
ob_icosphere_005.location = (-1.544, -4.912, 12.23)
ob_icosphere_005.rotation_euler = (0.0, -0.4342, 0.0)
ob_icosphere_005.scale = (-2.746, -2.746, -2.746)
ob_icosphere_006.location = (0.2904, -2.932, 12.04)
ob_icosphere_006.scale = (1.783, 1.783, 1.783)

# ---- collection membership
col_collection.objects.link(ob_cube)
col_collection.objects.link(ob_icosphere)
col_collection.objects.link(ob_icosphere_001)
col_collection.objects.link(ob_icosphere_002)
col_collection.objects.link(ob_icosphere_003)
col_collection.objects.link(ob_icosphere_004)
col_collection.objects.link(ob_icosphere_005)
col_collection.objects.link(ob_icosphere_006)

# ---- scene / render settings (as saved in the file)
scene.frame_start = 1; scene.frame_end = 250; scene.frame_set(1)
scene.render.engine = 'BLENDER_EEVEE_NEXT'
scene.cycles.use_denoising = False
scene.cycles.samples = 128
scene.cycles.sampling_pattern = 'TABULATED_SOBOL'
scene.cycles.use_adaptive_sampling = False
scene.cycles.use_light_tree = False
scene.view_settings.view_transform = 'Filmic'
bpy.context.view_layer.update()

# ---- added for rendering (the .blend has no active camera and no usable light): camera, sun
cam_auto = bpy.data.cameras.new('AutoCamera')
cam_auto.lens = 50.0
cam_auto.sensor_width = 36.0
cam_auto.clip_end = 1000.0
ob_auto_camera = bpy.data.objects.new('AutoCamera', cam_auto)
scene.collection.objects.link(ob_auto_camera)
ob_auto_camera.location = (25.1114, -32.0367, 31.6416)
ob_auto_camera.rotation_euler = (1.09748, -7.21219e-08, 0.694738)
scene.camera = ob_auto_camera
light_auto_sun = bpy.data.lights.new('AutoSun', 'SUN')
light_auto_sun.energy = 3.0
light_auto_sun.angle = 0.0523599
ob_auto_sun = bpy.data.objects.new('AutoSun', light_auto_sun)
scene.collection.objects.link(ob_auto_sun)
ob_auto_sun.rotation_euler = (0.872665, 0.174533, 0.523599)
bpy.context.view_layer.update()
